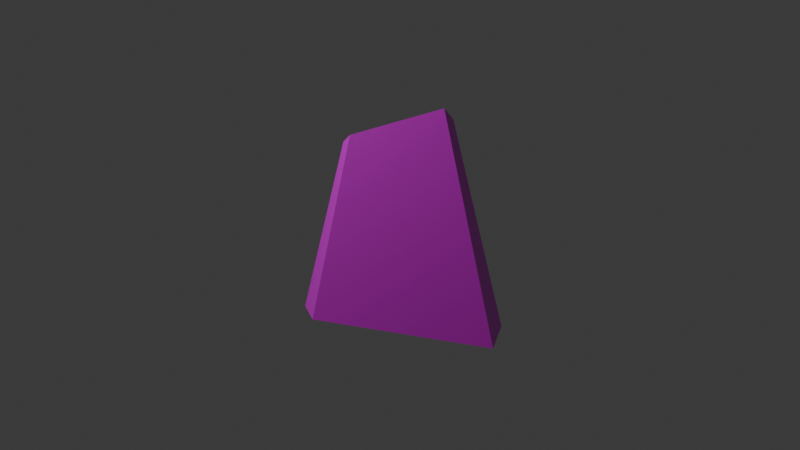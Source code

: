 # Source: pyr2.blend  (saved by Blender 4.1.24; exported with 4.5.12 LTS)
import bpy
from mathutils import Matrix  # noqa: F401  (used for matrix-valued properties, if any)

bpy.ops.wm.read_factory_settings(use_empty=True)
scene = bpy.context.scene
scene.name = 'Scene'

# ---- collections
col_collection = bpy.data.collections.new('Collection'); scene.collection.children.link(col_collection)

# ---- images (referenced by path relative to the original .blend; pixels are not part of the script)
import os
ASSET_DIR = os.environ.get("B2B_ASSET_DIR", "")  # directory of the original .blend (textures are referenced by path, not embedded)
HERE = os.path.dirname(os.path.abspath(__file__))  # packed textures are extracted next to this script under _unpacked/

def load_image(name, relpath, width, height, colorspace="sRGB"):
    """Load a texture the original file referenced (path relative to the .blend, or extracted next to this script)."""
    p = next((c for c in (os.path.join(HERE, relpath), os.path.join(ASSET_DIR, relpath)) if relpath and os.path.exists(c)), "")
    if p:
        img = bpy.data.images.load(p, check_existing=True)
        img.name = name
    else:  # same state as the original file: an image datablock whose file is absent (Cycles renders it pink)
        img = bpy.data.images.new(name, width, height)
        img.source = "FILE"
        img.filepath = "//" + (relpath or name)
    img.colorspace_settings.name = colorspace
    return img
img_cubeuv32x32_png = load_image('cubeuv32x32.png', 'cubeuv32x32.png', 1024, 1024, 'sRGB')

# ---- materials (node trees are filled in below, after node groups)
mat_material = bpy.data.materials.new('Material')
mat_material.alpha_threshold = 0.0
mat_material.use_transparent_shadow = False
mat_material.roughness = 0.5
mat_material.line_color = (0.0, 0.0, 0.0, 1.0)

# ---- material node trees
mat_material.use_nodes = True; mat_material.node_tree.nodes.clear()
_N = mat_material.node_tree.nodes; _L = mat_material.node_tree.links
n0 = _N.new('ShaderNodeOutputMaterial'); n0.name = 'Material Output'; n0.location = (300, 300)
n1 = _N.new('ShaderNodeBsdfPrincipled'); n1.name = 'Principled BSDF'; n1.location = (10, 300)
n1.inputs[3].default_value = 1.45
n2 = _N.new('ShaderNodeTexImage'); n2.name = 'Image Texture'; n2.location = (-352, 271)
n2.image = img_cubeuv32x32_png
n2.interpolation = 'Closest'
_L.new(n1.outputs[0], n0.inputs[0])
_L.new(n2.outputs[0], n1.inputs[0])
n0.is_active_output = True

# ---- world
world_world = bpy.data.worlds.new('World'); scene.world = world_world
world_world.use_nodes = True; world_world.node_tree.nodes.clear()
_N = world_world.node_tree.nodes; _L = world_world.node_tree.links
n0 = _N.new('ShaderNodeOutputWorld'); n0.name = 'World Output'; n0.location = (300, 300)
n1 = _N.new('ShaderNodeBackground'); n1.name = 'Background'; n1.location = (10, 300)
n1.inputs[0].default_value = (0.05088, 0.05088, 0.05088, 1.0)
_L.new(n1.outputs[0], n0.inputs[0])
n0.is_active_output = True
world_world.color = (0.05088, 0.05088, 0.05088)
world_world.use_sun_shadow = False
world_world.sun_shadow_jitter_overblur = 0.0

# ---- cameras
cam_camera = bpy.data.cameras.new('Camera')
cam_camera.clip_end = 100.0
cam_camera.ortho_scale = 7.314

# ---- lights
light_light = bpy.data.lights.new('Light', 'POINT')
light_light.transmission_factor = 0.0
light_light.energy = 1000.0
light_light.shadow_soft_size = 0.1
light_light.shadow_maximum_resolution = 0.006
light_light.use_absolute_resolution = True

# ---- meshes
me_cube = bpy.data.meshes.new('Cube')
me_cube.from_pydata([(0.4365, 0.3906, 0.7812), (0.7295, 0.7812, -0.7812), (0.5342, -0.3906, 0.7812), (0.9248, -0.7812, -0.7812), (-0.375, 0.5, 1.0), (-0.75, 1.0, -1.0), (-0.5, -0.5, 1.0), (-1.0, -1.0, -1.0)], [], [(0, 4, 6, 2), (3, 2, 6, 7), (7, 6, 4, 5), (5, 1, 3, 7), (1, 0, 2, 3), (5, 4, 0, 1)])
_uv = me_cube.uv_layers.new(name='UVMap')
_uv.uv.foreach_set('vector', [0.3285, 0.6081, 0.2896, 0.5145, 0.4711, 0.5016, 0.4748, 0.6081, 0.5558, 0.9857, 0.5865, 0.5817, 0.7743, 0.5016, 0.918, 0.9857, 0.2632, 0.5016, 0.367, 0.0, 0.5542, 0.0, 0.6378, 0.5016, 0.9125, 0.4803, 0.6409, 0.3858, 0.6378, 6.007e-08, 1.0, 2.869e-08, 0.2632, 1.0, 0.3285, 0.6081, 0.4748, 0.6081, 0.5558, 1.0, 2.268e-08, 0.5135, 0.0, 4.317e-08, 0.1571, 0.00896, 0.2632, 0.3848])
me_cube.materials.append(mat_material)
me_cube.use_mirror_vertex_groups = False
me_cube.update()

# ---- objects
ob_cube = bpy.data.objects.new('Cube', me_cube)
ob_light = bpy.data.objects.new('Light', light_light)
ob_camera = bpy.data.objects.new('Camera', cam_camera)

# ---- transforms, parenting, visibility, modifiers, constraints
ob_cube.location = (0.0, 0.0, 0.0)
ob_cube.lock_rotations_4d = False
ob_cube.empty_display_type = 'ARROWS'
ob_cube.lineart.crease_threshold = 0.0
ob_light.location = (4.076, 1.005, 5.904)
ob_light.rotation_euler = (0.6503, 0.05522, 1.866)
ob_light.lock_rotations_4d = False
ob_light.empty_display_type = 'ARROWS'
ob_light.color = (0.0, 0.0, 0.0, 0.0)
ob_light.lineart.crease_threshold = 0.0
ob_camera.location = (0.0, 10.0, 0.0)
ob_camera.rotation_euler = (1.571, 0.0, 3.142)
ob_camera.lock_rotations_4d = False
ob_camera.empty_display_type = 'ARROWS'
ob_camera.color = (0.0, 0.0, 0.0, 0.0)
ob_camera.display_type = 'WIRE'
ob_camera.lineart.crease_threshold = 0.0

# ---- collection membership
col_collection.objects.link(ob_cube)
col_collection.objects.link(ob_light)
col_collection.objects.link(ob_camera)

# ---- scene / render settings (as saved in the file)
scene.camera = ob_camera
scene.frame_start = 1; scene.frame_end = 250; scene.frame_set(1)
scene.render.engine = 'BLENDER_EEVEE_NEXT'
scene.cycles.sampling_pattern = 'TABULATED_SOBOL'
scene.eevee.ray_tracing_options.trace_max_roughness = 0.0
bpy.context.view_layer.update()
